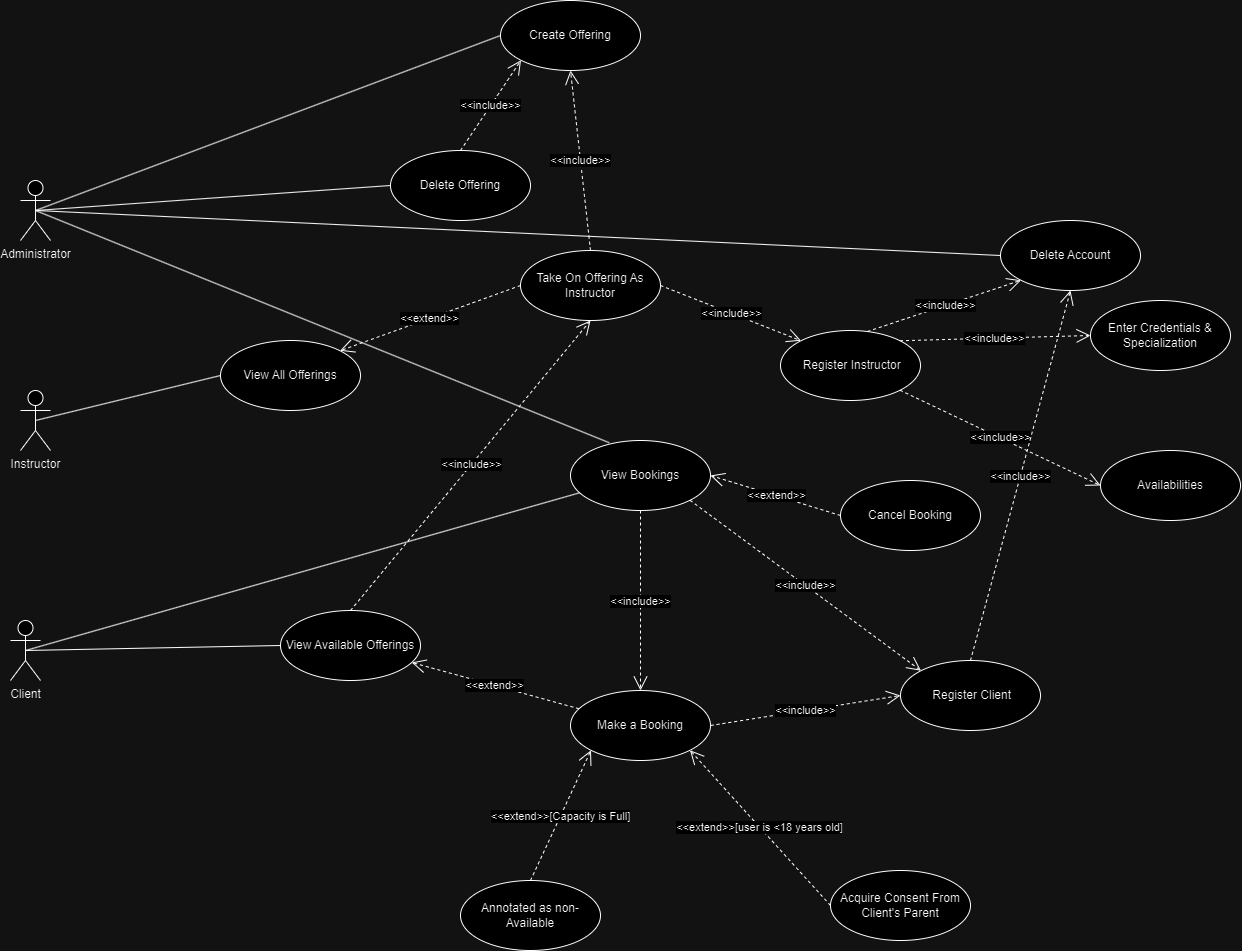

The diagram above was exported from draw.io. Its source (the exported page's mxGraphModel, read from the mxfile embedded in the PNG):
<mxGraphModel dx="2345" dy="2113" grid="1" gridSize="10" guides="1" tooltips="1" connect="1" arrows="1" fold="1" page="1" pageScale="1" pageWidth="850" pageHeight="1100" math="0" shadow="0">
  <root>
    <mxCell id="0" />
    <mxCell id="1" parent="0" />
    <mxCell id="tBOyb9AFt-5aOXKtMQzw-2" value="Administrator" style="shape=umlActor;verticalLabelPosition=bottom;verticalAlign=top;html=1;" parent="1" vertex="1">
      <mxGeometry x="70" y="50" width="30" height="60" as="geometry" />
    </mxCell>
    <mxCell id="tBOyb9AFt-5aOXKtMQzw-8" value="Instructor" style="shape=umlActor;verticalLabelPosition=bottom;verticalAlign=top;html=1;" parent="1" vertex="1">
      <mxGeometry x="70" y="260" width="30" height="60" as="geometry" />
    </mxCell>
    <mxCell id="tBOyb9AFt-5aOXKtMQzw-9" value="Client" style="shape=umlActor;verticalLabelPosition=bottom;verticalAlign=top;html=1;" parent="1" vertex="1">
      <mxGeometry x="60" y="490" width="30" height="60" as="geometry" />
    </mxCell>
    <mxCell id="tBOyb9AFt-5aOXKtMQzw-17" value="&amp;nbsp;Register Instructor" style="ellipse;whiteSpace=wrap;html=1;" parent="1" vertex="1">
      <mxGeometry x="830" y="200" width="140" height="70" as="geometry" />
    </mxCell>
    <mxCell id="tBOyb9AFt-5aOXKtMQzw-18" value="Take On Offering As Instructor" style="ellipse;whiteSpace=wrap;html=1;" parent="1" vertex="1">
      <mxGeometry x="570" y="120" width="140" height="70" as="geometry" />
    </mxCell>
    <mxCell id="tBOyb9AFt-5aOXKtMQzw-20" value="" style="endArrow=none;html=1;rounded=0;exitX=0.5;exitY=0.5;exitDx=0;exitDy=0;exitPerimeter=0;entryX=0;entryY=0.5;entryDx=0;entryDy=0;" parent="1" source="tBOyb9AFt-5aOXKtMQzw-8" target="JpkeMvhkcWJVYVTvUJM--10" edge="1">
      <mxGeometry width="50" height="50" relative="1" as="geometry">
        <mxPoint x="120" y="290" as="sourcePoint" />
        <mxPoint x="330" y="290" as="targetPoint" />
      </mxGeometry>
    </mxCell>
    <mxCell id="tBOyb9AFt-5aOXKtMQzw-26" value="View Available Offerings" style="ellipse;whiteSpace=wrap;html=1;" parent="1" vertex="1">
      <mxGeometry x="330" y="480" width="140" height="70" as="geometry" />
    </mxCell>
    <mxCell id="tBOyb9AFt-5aOXKtMQzw-31" value="" style="endArrow=none;html=1;rounded=0;exitX=0.5;exitY=0.5;exitDx=0;exitDy=0;exitPerimeter=0;entryX=0;entryY=0.5;entryDx=0;entryDy=0;" parent="1" source="tBOyb9AFt-5aOXKtMQzw-9" target="tBOyb9AFt-5aOXKtMQzw-26" edge="1">
      <mxGeometry width="50" height="50" relative="1" as="geometry">
        <mxPoint x="120" y="780" as="sourcePoint" />
        <mxPoint x="390" y="570" as="targetPoint" />
      </mxGeometry>
    </mxCell>
    <mxCell id="tBOyb9AFt-5aOXKtMQzw-32" value="&amp;lt;&amp;lt;include&amp;gt;&amp;gt;" style="endArrow=open;endSize=12;dashed=1;html=1;rounded=0;exitX=1;exitY=0.5;exitDx=0;exitDy=0;entryX=0;entryY=0;entryDx=0;entryDy=0;" parent="1" source="tBOyb9AFt-5aOXKtMQzw-18" target="tBOyb9AFt-5aOXKtMQzw-17" edge="1">
      <mxGeometry width="160" relative="1" as="geometry">
        <mxPoint x="290" y="205" as="sourcePoint" />
        <mxPoint x="370" y="150" as="targetPoint" />
      </mxGeometry>
    </mxCell>
    <mxCell id="tBOyb9AFt-5aOXKtMQzw-33" value="&amp;lt;&amp;lt;include&amp;gt;&amp;gt;" style="endArrow=open;endSize=12;dashed=1;html=1;rounded=0;exitX=1;exitY=0.5;exitDx=0;exitDy=0;entryX=0;entryY=0.5;entryDx=0;entryDy=0;" parent="1" source="tBOyb9AFt-5aOXKtMQzw-34" target="JpkeMvhkcWJVYVTvUJM--1" edge="1">
      <mxGeometry width="160" relative="1" as="geometry">
        <mxPoint x="495" y="435" as="sourcePoint" />
        <mxPoint x="550" y="345" as="targetPoint" />
      </mxGeometry>
    </mxCell>
    <mxCell id="tBOyb9AFt-5aOXKtMQzw-34" value="Make a Booking" style="ellipse;whiteSpace=wrap;html=1;" parent="1" vertex="1">
      <mxGeometry x="620" y="560" width="140" height="70" as="geometry" />
    </mxCell>
    <mxCell id="tBOyb9AFt-5aOXKtMQzw-36" value="&amp;lt;&amp;lt;extend&amp;gt;&amp;gt;" style="endArrow=open;endSize=12;dashed=1;html=1;rounded=0;" parent="1" source="tBOyb9AFt-5aOXKtMQzw-34" target="tBOyb9AFt-5aOXKtMQzw-26" edge="1">
      <mxGeometry width="160" relative="1" as="geometry">
        <mxPoint x="630" y="555" as="sourcePoint" />
        <mxPoint x="786" y="460" as="targetPoint" />
      </mxGeometry>
    </mxCell>
    <mxCell id="tBOyb9AFt-5aOXKtMQzw-37" value="View Bookings" style="ellipse;whiteSpace=wrap;html=1;" parent="1" vertex="1">
      <mxGeometry x="620" y="310" width="140" height="70" as="geometry" />
    </mxCell>
    <mxCell id="tBOyb9AFt-5aOXKtMQzw-38" value="" style="endArrow=none;html=1;rounded=0;exitX=0.5;exitY=0.5;exitDx=0;exitDy=0;exitPerimeter=0;" parent="1" source="tBOyb9AFt-5aOXKtMQzw-9" target="tBOyb9AFt-5aOXKtMQzw-37" edge="1">
      <mxGeometry width="50" height="50" relative="1" as="geometry">
        <mxPoint x="65" y="440" as="sourcePoint" />
        <mxPoint x="330" y="495" as="targetPoint" />
      </mxGeometry>
    </mxCell>
    <mxCell id="tBOyb9AFt-5aOXKtMQzw-39" value="&amp;lt;&amp;lt;extend&amp;gt;&amp;gt;[user is &amp;lt;18 years old]" style="endArrow=open;endSize=12;dashed=1;html=1;rounded=0;entryX=1;entryY=1;entryDx=0;entryDy=0;exitX=0;exitY=0.5;exitDx=0;exitDy=0;" parent="1" source="tBOyb9AFt-5aOXKtMQzw-40" target="tBOyb9AFt-5aOXKtMQzw-34" edge="1">
      <mxGeometry width="160" relative="1" as="geometry">
        <mxPoint x="590" y="490" as="sourcePoint" />
        <mxPoint x="620" y="520" as="targetPoint" />
      </mxGeometry>
    </mxCell>
    <mxCell id="tBOyb9AFt-5aOXKtMQzw-40" value="Acquire Consent From Client's Parent" style="ellipse;whiteSpace=wrap;html=1;" parent="1" vertex="1">
      <mxGeometry x="880" y="740" width="140" height="70" as="geometry" />
    </mxCell>
    <mxCell id="JpkeMvhkcWJVYVTvUJM--1" value="&amp;nbsp;Register Client" style="ellipse;whiteSpace=wrap;html=1;" vertex="1" parent="1">
      <mxGeometry x="950" y="530" width="140" height="70" as="geometry" />
    </mxCell>
    <mxCell id="JpkeMvhkcWJVYVTvUJM--2" value="Enter Credentials &amp;amp; Specialization" style="ellipse;whiteSpace=wrap;html=1;" vertex="1" parent="1">
      <mxGeometry x="1140" y="170" width="140" height="70" as="geometry" />
    </mxCell>
    <mxCell id="JpkeMvhkcWJVYVTvUJM--3" value="&amp;lt;&amp;lt;include&amp;gt;&amp;gt;" style="endArrow=open;endSize=12;dashed=1;html=1;rounded=0;exitX=1;exitY=0;exitDx=0;exitDy=0;entryX=0;entryY=0.5;entryDx=0;entryDy=0;" edge="1" parent="1" source="tBOyb9AFt-5aOXKtMQzw-17" target="JpkeMvhkcWJVYVTvUJM--2">
      <mxGeometry width="160" relative="1" as="geometry">
        <mxPoint x="790" y="300" as="sourcePoint" />
        <mxPoint x="830" y="235" as="targetPoint" />
      </mxGeometry>
    </mxCell>
    <mxCell id="JpkeMvhkcWJVYVTvUJM--4" value="&amp;lt;&amp;lt;include&amp;gt;&amp;gt;" style="endArrow=open;endSize=12;dashed=1;html=1;rounded=0;exitX=1;exitY=1;exitDx=0;exitDy=0;entryX=0;entryY=0.5;entryDx=0;entryDy=0;" edge="1" parent="1" source="tBOyb9AFt-5aOXKtMQzw-17" target="JpkeMvhkcWJVYVTvUJM--5">
      <mxGeometry width="160" relative="1" as="geometry">
        <mxPoint x="759" y="345" as="sourcePoint" />
        <mxPoint x="870" y="370" as="targetPoint" />
      </mxGeometry>
    </mxCell>
    <mxCell id="JpkeMvhkcWJVYVTvUJM--5" value="Availabilities" style="ellipse;whiteSpace=wrap;html=1;" vertex="1" parent="1">
      <mxGeometry x="1150" y="320" width="140" height="70" as="geometry" />
    </mxCell>
    <mxCell id="JpkeMvhkcWJVYVTvUJM--7" value="&amp;lt;&amp;lt;include&amp;gt;&amp;gt;" style="endArrow=open;endSize=12;dashed=1;html=1;rounded=0;entryX=0.5;entryY=1;entryDx=0;entryDy=0;exitX=0.5;exitY=0;exitDx=0;exitDy=0;" edge="1" parent="1" source="tBOyb9AFt-5aOXKtMQzw-26" target="tBOyb9AFt-5aOXKtMQzw-18">
      <mxGeometry width="160" relative="1" as="geometry">
        <mxPoint x="440" y="390" as="sourcePoint" />
        <mxPoint x="400" y="250" as="targetPoint" />
      </mxGeometry>
    </mxCell>
    <mxCell id="JpkeMvhkcWJVYVTvUJM--8" value="&amp;lt;&amp;lt;include&amp;gt;&amp;gt;" style="endArrow=open;endSize=12;dashed=1;html=1;rounded=0;entryX=0.5;entryY=0;entryDx=0;entryDy=0;exitX=0.5;exitY=1;exitDx=0;exitDy=0;" edge="1" parent="1" source="tBOyb9AFt-5aOXKtMQzw-37" target="tBOyb9AFt-5aOXKtMQzw-34">
      <mxGeometry width="160" relative="1" as="geometry">
        <mxPoint x="790" y="510" as="sourcePoint" />
        <mxPoint x="810" y="340" as="targetPoint" />
      </mxGeometry>
    </mxCell>
    <mxCell id="JpkeMvhkcWJVYVTvUJM--9" value="&amp;lt;&amp;lt;include&amp;gt;&amp;gt;" style="endArrow=open;endSize=12;dashed=1;html=1;rounded=0;entryX=0;entryY=0;entryDx=0;entryDy=0;exitX=1;exitY=1;exitDx=0;exitDy=0;" edge="1" parent="1" source="tBOyb9AFt-5aOXKtMQzw-37" target="JpkeMvhkcWJVYVTvUJM--1">
      <mxGeometry width="160" relative="1" as="geometry">
        <mxPoint x="830" y="340" as="sourcePoint" />
        <mxPoint x="830" y="520" as="targetPoint" />
      </mxGeometry>
    </mxCell>
    <mxCell id="JpkeMvhkcWJVYVTvUJM--10" value="View All Offerings" style="ellipse;whiteSpace=wrap;html=1;" vertex="1" parent="1">
      <mxGeometry x="270" y="210" width="140" height="70" as="geometry" />
    </mxCell>
    <mxCell id="JpkeMvhkcWJVYVTvUJM--11" value="&amp;lt;&amp;lt;extend&amp;gt;&amp;gt;" style="endArrow=open;endSize=12;dashed=1;html=1;rounded=0;entryX=1;entryY=0;entryDx=0;entryDy=0;exitX=0;exitY=0.5;exitDx=0;exitDy=0;" edge="1" parent="1" source="tBOyb9AFt-5aOXKtMQzw-18" target="JpkeMvhkcWJVYVTvUJM--10">
      <mxGeometry width="160" relative="1" as="geometry">
        <mxPoint x="560" y="160" as="sourcePoint" />
        <mxPoint x="400" y="250" as="targetPoint" />
      </mxGeometry>
    </mxCell>
    <mxCell id="JpkeMvhkcWJVYVTvUJM--12" value="Annotated as non-Available" style="ellipse;whiteSpace=wrap;html=1;" vertex="1" parent="1">
      <mxGeometry x="510" y="750" width="140" height="70" as="geometry" />
    </mxCell>
    <mxCell id="JpkeMvhkcWJVYVTvUJM--14" value="&amp;lt;&amp;lt;extend&amp;gt;&amp;gt;[Capacity is Full]" style="endArrow=open;endSize=12;dashed=1;html=1;rounded=0;entryX=0;entryY=1;entryDx=0;entryDy=0;exitX=0.5;exitY=0;exitDx=0;exitDy=0;" edge="1" parent="1" source="JpkeMvhkcWJVYVTvUJM--12" target="tBOyb9AFt-5aOXKtMQzw-34">
      <mxGeometry width="160" relative="1" as="geometry">
        <mxPoint x="518" y="716" as="sourcePoint" />
        <mxPoint x="350" y="670" as="targetPoint" />
      </mxGeometry>
    </mxCell>
    <mxCell id="fYo0IGcGsS9dWTIAyUQZ-1" value="" style="endArrow=none;html=1;rounded=0;exitX=0.5;exitY=0.5;exitDx=0;exitDy=0;exitPerimeter=0;entryX=0.277;entryY=0.032;entryDx=0;entryDy=0;entryPerimeter=0;" edge="1" parent="1" source="tBOyb9AFt-5aOXKtMQzw-2" target="tBOyb9AFt-5aOXKtMQzw-37">
      <mxGeometry width="50" height="50" relative="1" as="geometry">
        <mxPoint x="90" y="85" as="sourcePoint" />
        <mxPoint x="270" y="40" as="targetPoint" />
      </mxGeometry>
    </mxCell>
    <mxCell id="JpkeMvhkcWJVYVTvUJM--15" value="Cancel Booking" style="ellipse;whiteSpace=wrap;html=1;" vertex="1" parent="1">
      <mxGeometry x="890" y="350" width="140" height="70" as="geometry" />
    </mxCell>
    <mxCell id="JpkeMvhkcWJVYVTvUJM--16" value="&amp;lt;&amp;lt;extend&amp;gt;&amp;gt;" style="endArrow=open;endSize=12;dashed=1;html=1;rounded=0;entryX=1;entryY=0.5;entryDx=0;entryDy=0;exitX=0;exitY=0.5;exitDx=0;exitDy=0;" edge="1" parent="1" source="JpkeMvhkcWJVYVTvUJM--15" target="tBOyb9AFt-5aOXKtMQzw-37">
      <mxGeometry width="160" relative="1" as="geometry">
        <mxPoint x="870" y="300" as="sourcePoint" />
        <mxPoint x="690" y="365" as="targetPoint" />
      </mxGeometry>
    </mxCell>
    <mxCell id="fYo0IGcGsS9dWTIAyUQZ-2" value="" style="endArrow=none;html=1;rounded=0;exitX=0.5;exitY=0.5;exitDx=0;exitDy=0;exitPerimeter=0;entryX=0;entryY=0.5;entryDx=0;entryDy=0;" edge="1" parent="1" source="tBOyb9AFt-5aOXKtMQzw-2" target="fYo0IGcGsS9dWTIAyUQZ-3">
      <mxGeometry width="50" height="50" relative="1" as="geometry">
        <mxPoint x="95" y="90" as="sourcePoint" />
        <mxPoint x="630" y="80" as="targetPoint" />
      </mxGeometry>
    </mxCell>
    <mxCell id="fYo0IGcGsS9dWTIAyUQZ-3" value="Create Offering" style="ellipse;whiteSpace=wrap;html=1;" vertex="1" parent="1">
      <mxGeometry x="550" y="-130" width="140" height="70" as="geometry" />
    </mxCell>
    <mxCell id="fYo0IGcGsS9dWTIAyUQZ-5" value="Delete Offering" style="ellipse;whiteSpace=wrap;html=1;" vertex="1" parent="1">
      <mxGeometry x="440" y="20" width="140" height="70" as="geometry" />
    </mxCell>
    <mxCell id="fYo0IGcGsS9dWTIAyUQZ-6" value="" style="endArrow=none;html=1;rounded=0;exitX=0.5;exitY=0.5;exitDx=0;exitDy=0;exitPerimeter=0;entryX=0;entryY=0.5;entryDx=0;entryDy=0;" edge="1" parent="1" source="tBOyb9AFt-5aOXKtMQzw-2" target="fYo0IGcGsS9dWTIAyUQZ-5">
      <mxGeometry width="50" height="50" relative="1" as="geometry">
        <mxPoint x="95" y="90" as="sourcePoint" />
        <mxPoint x="490" y="-45" as="targetPoint" />
      </mxGeometry>
    </mxCell>
    <mxCell id="JpkeMvhkcWJVYVTvUJM--17" value="&amp;lt;&amp;lt;include&amp;gt;&amp;gt;" style="endArrow=open;endSize=12;dashed=1;html=1;rounded=0;exitX=0.5;exitY=0;exitDx=0;exitDy=0;entryX=0.5;entryY=1;entryDx=0;entryDy=0;" edge="1" parent="1" source="tBOyb9AFt-5aOXKtMQzw-18" target="fYo0IGcGsS9dWTIAyUQZ-3">
      <mxGeometry width="160" relative="1" as="geometry">
        <mxPoint x="640" y="110" as="sourcePoint" />
        <mxPoint x="781" y="165" as="targetPoint" />
      </mxGeometry>
    </mxCell>
    <mxCell id="JpkeMvhkcWJVYVTvUJM--18" value="&amp;lt;&amp;lt;include&amp;gt;&amp;gt;" style="endArrow=open;endSize=12;dashed=1;html=1;rounded=0;exitX=0.5;exitY=0;exitDx=0;exitDy=0;entryX=0;entryY=1;entryDx=0;entryDy=0;" edge="1" parent="1" source="fYo0IGcGsS9dWTIAyUQZ-5" target="fYo0IGcGsS9dWTIAyUQZ-3">
      <mxGeometry width="160" relative="1" as="geometry">
        <mxPoint x="450" y="55" as="sourcePoint" />
        <mxPoint x="540" y="-10" as="targetPoint" />
      </mxGeometry>
    </mxCell>
    <mxCell id="fYo0IGcGsS9dWTIAyUQZ-7" value="Delete Account" style="ellipse;whiteSpace=wrap;html=1;" vertex="1" parent="1">
      <mxGeometry x="1050" y="90" width="140" height="70" as="geometry" />
    </mxCell>
    <mxCell id="fYo0IGcGsS9dWTIAyUQZ-8" value="" style="endArrow=none;html=1;rounded=0;exitX=0.5;exitY=0.5;exitDx=0;exitDy=0;exitPerimeter=0;entryX=0;entryY=0.5;entryDx=0;entryDy=0;" edge="1" parent="1" source="tBOyb9AFt-5aOXKtMQzw-2" target="fYo0IGcGsS9dWTIAyUQZ-7">
      <mxGeometry width="50" height="50" relative="1" as="geometry">
        <mxPoint x="95" y="90" as="sourcePoint" />
        <mxPoint x="450" y="65" as="targetPoint" />
      </mxGeometry>
    </mxCell>
    <mxCell id="JpkeMvhkcWJVYVTvUJM--19" value="&amp;lt;&amp;lt;include&amp;gt;&amp;gt;" style="endArrow=open;endSize=12;dashed=1;html=1;rounded=0;exitX=0.5;exitY=0;exitDx=0;exitDy=0;entryX=0.5;entryY=1;entryDx=0;entryDy=0;" edge="1" parent="1" source="JpkeMvhkcWJVYVTvUJM--1" target="fYo0IGcGsS9dWTIAyUQZ-7">
      <mxGeometry width="160" relative="1" as="geometry">
        <mxPoint x="1094" y="465" as="sourcePoint" />
        <mxPoint x="1340" y="490" as="targetPoint" />
      </mxGeometry>
    </mxCell>
    <mxCell id="fYo0IGcGsS9dWTIAyUQZ-9" value="&amp;lt;&amp;lt;include&amp;gt;&amp;gt;" style="endArrow=open;endSize=12;dashed=1;html=1;rounded=0;exitX=0.621;exitY=0.014;exitDx=0;exitDy=0;entryX=0;entryY=1;entryDx=0;entryDy=0;exitPerimeter=0;" edge="1" parent="1" source="tBOyb9AFt-5aOXKtMQzw-17" target="fYo0IGcGsS9dWTIAyUQZ-7">
      <mxGeometry width="160" relative="1" as="geometry">
        <mxPoint x="880" y="175" as="sourcePoint" />
        <mxPoint x="1071" y="170" as="targetPoint" />
      </mxGeometry>
    </mxCell>
  </root>
</mxGraphModel>